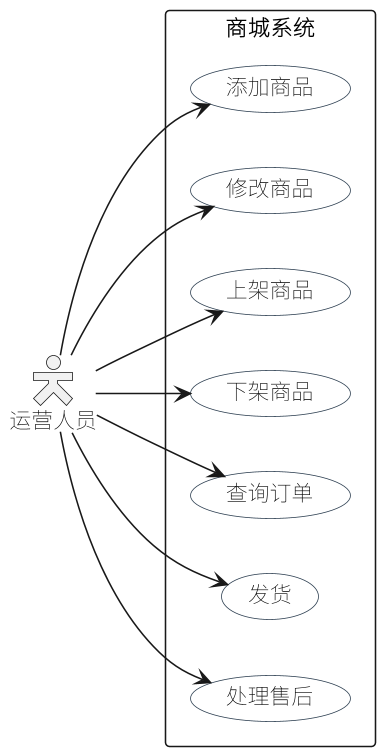

The diagram above was rendered by PlantUML. Its source (embedded in the PNG):
@startuml
left to right direction
skinparam defaultFontName "Noto Sans SC"
skinparam actorStyle hollow
skinparam shadowing false
skinparam dpi 150
skinparam packageStyle rectangle
skinparam usecase {
  BackgroundColor #FFFFFF
  BorderColor #2C3E50
}

actor "运营人员" as Operator
rectangle "商城系统" {
  usecase "添加商品" as UC3
  usecase "修改商品" as UC4
  usecase "上架商品" as UC5
  usecase "下架商品" as UC6
  usecase "查询订单" as UC7
  usecase "发货" as UC8
  usecase "处理售后" as UC9
}
Operator --> UC3
Operator --> UC4
Operator --> UC5
Operator --> UC6
Operator --> UC7
Operator --> UC8
Operator --> UC9
@enduml